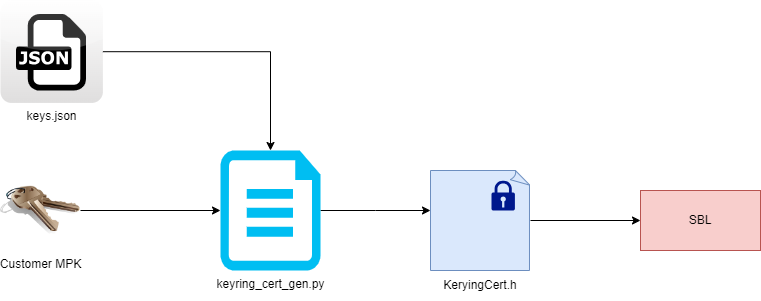

The diagram above was exported from draw.io. Its source (the exported page's mxGraphModel, read from the mxfile embedded in the PNG):
<mxGraphModel dx="1434" dy="738" grid="1" gridSize="10" guides="1" tooltips="1" connect="1" arrows="1" fold="1" page="1" pageScale="1" pageWidth="1827" pageHeight="1169" math="0" shadow="0">
  <root>
    <mxCell id="0" />
    <mxCell id="1" parent="0" />
    <mxCell id="EWL4SiQCpMxR0CJ6jroC-7" style="edgeStyle=orthogonalEdgeStyle;rounded=0;orthogonalLoop=1;jettySize=auto;html=1;exitX=1;exitY=0.5;exitDx=0;exitDy=0;exitPerimeter=0;" edge="1" parent="1" source="EWL4SiQCpMxR0CJ6jroC-1">
      <mxGeometry relative="1" as="geometry">
        <mxPoint x="490" y="240" as="targetPoint" />
      </mxGeometry>
    </mxCell>
    <mxCell id="EWL4SiQCpMxR0CJ6jroC-1" value="keyring_cert_gen.py" style="verticalLabelPosition=bottom;html=1;verticalAlign=top;align=center;strokeColor=none;fillColor=#00BEF2;shape=mxgraph.azure.cloud_services_configuration_file;pointerEvents=1;" vertex="1" parent="1">
      <mxGeometry x="280" y="180" width="100" height="120" as="geometry" />
    </mxCell>
    <mxCell id="EWL4SiQCpMxR0CJ6jroC-2" value="Customer MPK" style="image;html=1;image=img/lib/clip_art/general/Keys_128x128.png" vertex="1" parent="1">
      <mxGeometry x="60" y="200" width="80" height="80" as="geometry" />
    </mxCell>
    <mxCell id="EWL4SiQCpMxR0CJ6jroC-3" style="edgeStyle=orthogonalEdgeStyle;rounded=0;orthogonalLoop=1;jettySize=auto;html=1;entryX=0;entryY=0.5;entryDx=0;entryDy=0;entryPerimeter=0;" edge="1" parent="1" source="EWL4SiQCpMxR0CJ6jroC-2" target="EWL4SiQCpMxR0CJ6jroC-1">
      <mxGeometry relative="1" as="geometry" />
    </mxCell>
    <mxCell id="EWL4SiQCpMxR0CJ6jroC-4" value="KeryingCert.h" style="text;html=1;align=center;verticalAlign=middle;whiteSpace=wrap;rounded=0;" vertex="1" parent="1">
      <mxGeometry x="510" y="300" width="60" height="30" as="geometry" />
    </mxCell>
    <mxCell id="EWL4SiQCpMxR0CJ6jroC-5" value="keys.json" style="dashed=0;outlineConnect=0;html=1;align=center;labelPosition=center;verticalLabelPosition=bottom;verticalAlign=top;shape=mxgraph.webicons.json;gradientColor=#DFDEDE" vertex="1" parent="1">
      <mxGeometry x="60" y="30" width="102.4" height="102.4" as="geometry" />
    </mxCell>
    <mxCell id="EWL4SiQCpMxR0CJ6jroC-6" style="edgeStyle=orthogonalEdgeStyle;rounded=0;orthogonalLoop=1;jettySize=auto;html=1;entryX=0.5;entryY=0;entryDx=0;entryDy=0;entryPerimeter=0;" edge="1" parent="1" source="EWL4SiQCpMxR0CJ6jroC-5" target="EWL4SiQCpMxR0CJ6jroC-1">
      <mxGeometry relative="1" as="geometry" />
    </mxCell>
    <mxCell id="EWL4SiQCpMxR0CJ6jroC-12" style="edgeStyle=orthogonalEdgeStyle;rounded=0;orthogonalLoop=1;jettySize=auto;html=1;" edge="1" parent="1" source="EWL4SiQCpMxR0CJ6jroC-9" target="EWL4SiQCpMxR0CJ6jroC-13">
      <mxGeometry relative="1" as="geometry">
        <mxPoint x="700" y="250" as="targetPoint" />
      </mxGeometry>
    </mxCell>
    <mxCell id="EWL4SiQCpMxR0CJ6jroC-9" value="" style="whiteSpace=wrap;html=1;shape=mxgraph.basic.document;fillColor=#dae8fc;strokeColor=#6c8ebf;" vertex="1" parent="1">
      <mxGeometry x="490" y="200" width="100" height="100" as="geometry" />
    </mxCell>
    <mxCell id="EWL4SiQCpMxR0CJ6jroC-11" value="" style="sketch=0;aspect=fixed;pointerEvents=1;shadow=0;dashed=0;html=1;strokeColor=none;labelPosition=center;verticalLabelPosition=bottom;verticalAlign=top;align=center;fillColor=#00188D;shape=mxgraph.mscae.enterprise.lock" vertex="1" parent="1">
      <mxGeometry x="551" y="210" width="23.4" height="30" as="geometry" />
    </mxCell>
    <mxCell id="EWL4SiQCpMxR0CJ6jroC-13" value="SBL" style="rounded=0;whiteSpace=wrap;html=1;fillColor=#f8cecc;strokeColor=#b85450;" vertex="1" parent="1">
      <mxGeometry x="700" y="220" width="120" height="60" as="geometry" />
    </mxCell>
  </root>
</mxGraphModel>